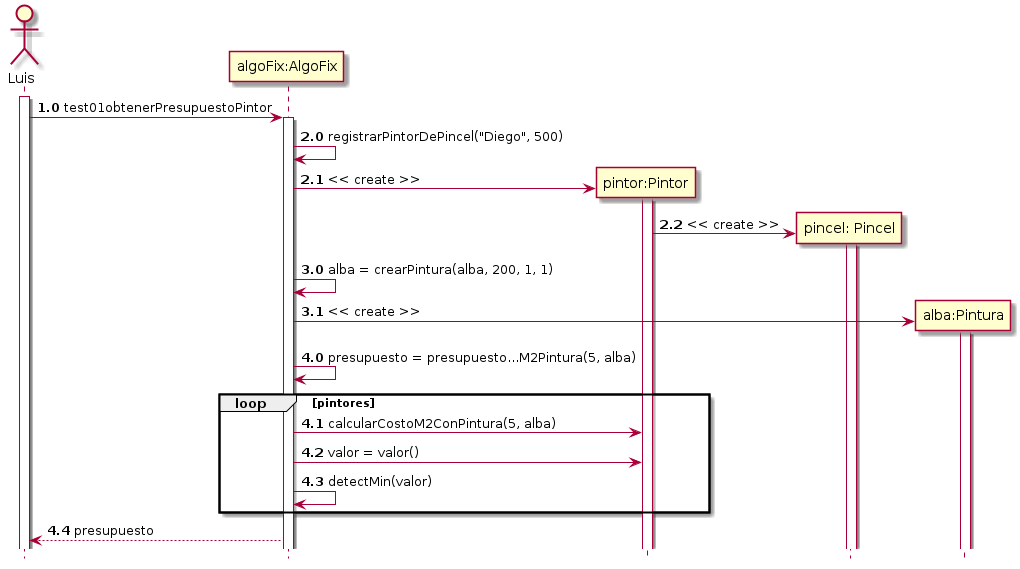

The diagram above was rendered by PlantUML. Its source (embedded in the PNG):
@startuml test01PresupuestoPintorUtilizaPincelConPinturaAlbaOfreceElMenorPresupuesto
    hide footbox
    skinparam classAttributeIconSize 0
   
    autonumber 1.0
    actor Luis
    activate Luis
    Luis -> "algoFix:AlgoFix" as algoFix: test01obtenerPresupuestoPintor
    activate algoFix
    
    autonumber 2.0
    algoFix -> algoFix: registrarPintorDePincel("Diego", 500)

    create "pintor:Pintor" as pintor
    algoFix -> pintor: << create >>
    activate pintor

    create "pincel: Pincel" as pincel
    pintor -> pincel: << create >>
    activate pincel

    autonumber 3.0
    algoFix -> algoFix: alba = crearPintura(alba, 200, 1, 1)

    create "alba:Pintura" as alba
    algoFix -> alba: << create >>
    activate alba

    autonumber 4.0
    algoFix -> algoFix: presupuesto = presupuesto...M2Pintura(5, alba)

    loop pintores
        algoFix -> pintor: calcularCostoM2ConPintura(5, alba)
        algoFix -> pintor: valor = valor()
        algoFix -> algoFix: detectMin(valor)
    end 

    algoFix --> Luis: presupuesto

@enduml